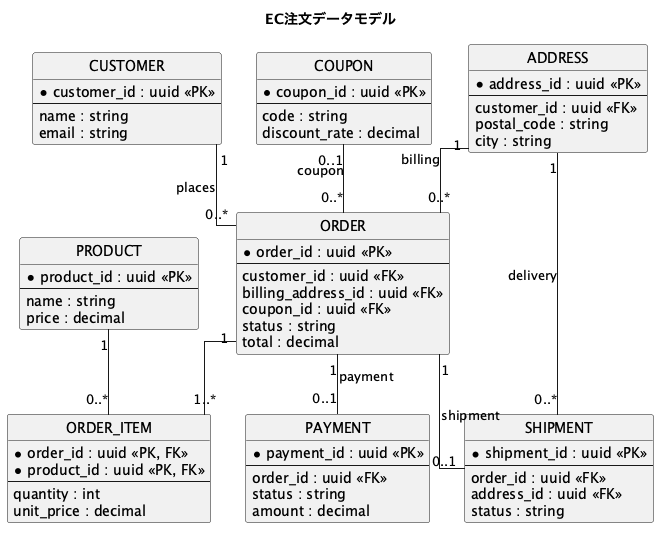

The diagram above was rendered by PlantUML. Its source (embedded in the PNG):
@startuml
title EC注文データモデル
hide circle
skinparam linetype ortho

entity CUSTOMER {
  * customer_id : uuid <<PK>>
  --
  name : string
  email : string
}

entity ADDRESS {
  * address_id : uuid <<PK>>
  --
  customer_id : uuid <<FK>>
  postal_code : string
  city : string
}

entity ORDER {
  * order_id : uuid <<PK>>
  --
  customer_id : uuid <<FK>>
  billing_address_id : uuid <<FK>>
  coupon_id : uuid <<FK>>
  status : string
  total : decimal
}

entity ORDER_ITEM {
  * order_id : uuid <<PK, FK>>
  * product_id : uuid <<PK, FK>>
  --
  quantity : int
  unit_price : decimal
}

entity PRODUCT {
  * product_id : uuid <<PK>>
  --
  name : string
  price : decimal
}

entity PAYMENT {
  * payment_id : uuid <<PK>>
  --
  order_id : uuid <<FK>>
  status : string
  amount : decimal
}

entity SHIPMENT {
  * shipment_id : uuid <<PK>>
  --
  order_id : uuid <<FK>>
  address_id : uuid <<FK>>
  status : string
}

entity COUPON {
  * coupon_id : uuid <<PK>>
  --
  code : string
  discount_rate : decimal
}

CUSTOMER "1" -- "0..*" ORDER : places
ADDRESS "1" -- "0..*" ORDER : billing
ORDER "1" -- "1..*" ORDER_ITEM
PRODUCT "1" -- "0..*" ORDER_ITEM
ORDER "1" -- "0..1" PAYMENT : payment
ORDER "1" -- "0..1" SHIPMENT : shipment
ADDRESS "1" -- "0..*" SHIPMENT : delivery
COUPON "0..1" -- "0..*" ORDER : coupon
@enduml